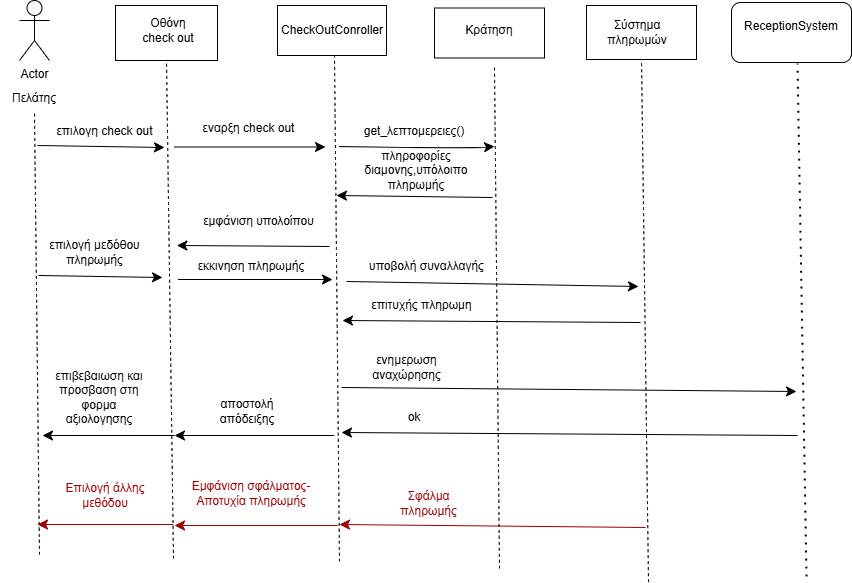

The diagram above was exported from draw.io. Its source (the exported page's mxGraphModel, read from the mxfile embedded in the PNG):
<mxGraphModel dx="917" dy="986" grid="0" gridSize="10" guides="1" tooltips="1" connect="1" arrows="1" fold="1" page="0" pageScale="1" pageWidth="827" pageHeight="1169" math="0" shadow="0">
  <root>
    <mxCell id="0" />
    <mxCell id="1" parent="0" />
    <mxCell id="acI3Hmw740MZ6xlJRiUI-1" value="Actor" style="shape=umlActor;verticalLabelPosition=bottom;verticalAlign=top;html=1;outlineConnect=0;" parent="1" vertex="1">
      <mxGeometry x="-44" y="-92" width="30" height="60" as="geometry" />
    </mxCell>
    <mxCell id="acI3Hmw740MZ6xlJRiUI-2" value="Πελάτης" style="text;html=1;align=center;verticalAlign=middle;whiteSpace=wrap;rounded=0;" parent="1" vertex="1">
      <mxGeometry x="-59" y="-9" width="60" height="30" as="geometry" />
    </mxCell>
    <mxCell id="acI3Hmw740MZ6xlJRiUI-3" value="" style="rounded=0;whiteSpace=wrap;html=1;" parent="1" vertex="1">
      <mxGeometry x="52" y="-87" width="102" height="55" as="geometry" />
    </mxCell>
    <mxCell id="acI3Hmw740MZ6xlJRiUI-4" value="Οθόνη check out" style="text;html=1;align=center;verticalAlign=middle;whiteSpace=wrap;rounded=0;" parent="1" vertex="1">
      <mxGeometry x="75" y="-77" width="60" height="30" as="geometry" />
    </mxCell>
    <mxCell id="acI3Hmw740MZ6xlJRiUI-5" value="" style="rounded=0;whiteSpace=wrap;html=1;" parent="1" vertex="1">
      <mxGeometry x="214" y="-87" width="109" height="50" as="geometry" />
    </mxCell>
    <mxCell id="acI3Hmw740MZ6xlJRiUI-6" value="CheckOutConroller" style="text;html=1;align=center;verticalAlign=middle;whiteSpace=wrap;rounded=0;" parent="1" vertex="1">
      <mxGeometry x="238.5" y="-77" width="60" height="30" as="geometry" />
    </mxCell>
    <mxCell id="acI3Hmw740MZ6xlJRiUI-7" style="edgeStyle=none;curved=1;rounded=0;orthogonalLoop=1;jettySize=auto;html=1;exitX=0.5;exitY=1;exitDx=0;exitDy=0;fontSize=12;startSize=8;endSize=8;" parent="1" source="acI3Hmw740MZ6xlJRiUI-6" target="acI3Hmw740MZ6xlJRiUI-6" edge="1">
      <mxGeometry relative="1" as="geometry" />
    </mxCell>
    <mxCell id="acI3Hmw740MZ6xlJRiUI-8" value="" style="rounded=0;whiteSpace=wrap;html=1;" parent="1" vertex="1">
      <mxGeometry x="371" y="-84.5" width="110" height="50" as="geometry" />
    </mxCell>
    <mxCell id="acI3Hmw740MZ6xlJRiUI-9" value="Κράτηση" style="text;html=1;align=center;verticalAlign=middle;whiteSpace=wrap;rounded=0;" parent="1" vertex="1">
      <mxGeometry x="396" y="-77" width="60" height="30" as="geometry" />
    </mxCell>
    <mxCell id="acI3Hmw740MZ6xlJRiUI-10" value="" style="rounded=0;whiteSpace=wrap;html=1;" parent="1" vertex="1">
      <mxGeometry x="523" y="-87" width="110" height="54" as="geometry" />
    </mxCell>
    <mxCell id="acI3Hmw740MZ6xlJRiUI-11" value="Σύστημα πληρωμών" style="text;html=1;align=center;verticalAlign=middle;whiteSpace=wrap;rounded=0;" parent="1" vertex="1">
      <mxGeometry x="544" y="-75" width="60" height="30" as="geometry" />
    </mxCell>
    <mxCell id="acI3Hmw740MZ6xlJRiUI-12" value="" style="endArrow=none;dashed=1;html=1;rounded=0;fontSize=12;startSize=8;endSize=8;curved=1;entryX=0.5;entryY=1;entryDx=0;entryDy=0;" parent="1" target="acI3Hmw740MZ6xlJRiUI-2" edge="1">
      <mxGeometry width="50" height="50" relative="1" as="geometry">
        <mxPoint x="-24" y="462" as="sourcePoint" />
        <mxPoint x="213" y="175" as="targetPoint" />
      </mxGeometry>
    </mxCell>
    <mxCell id="acI3Hmw740MZ6xlJRiUI-13" value="" style="endArrow=none;dashed=1;html=1;rounded=0;fontSize=12;startSize=8;endSize=8;curved=1;entryX=0.5;entryY=1;entryDx=0;entryDy=0;" parent="1" target="acI3Hmw740MZ6xlJRiUI-3" edge="1">
      <mxGeometry width="50" height="50" relative="1" as="geometry">
        <mxPoint x="110" y="466" as="sourcePoint" />
        <mxPoint x="213" y="175" as="targetPoint" />
      </mxGeometry>
    </mxCell>
    <mxCell id="acI3Hmw740MZ6xlJRiUI-14" value="" style="endArrow=none;dashed=1;html=1;rounded=0;fontSize=12;startSize=8;endSize=8;curved=1;entryX=0.5;entryY=1;entryDx=0;entryDy=0;" parent="1" edge="1">
      <mxGeometry width="50" height="50" relative="1" as="geometry">
        <mxPoint x="276" y="469" as="sourcePoint" />
        <mxPoint x="271" y="-37" as="targetPoint" />
      </mxGeometry>
    </mxCell>
    <mxCell id="acI3Hmw740MZ6xlJRiUI-15" value="" style="endArrow=classic;html=1;rounded=0;fontSize=12;startSize=8;endSize=8;curved=1;" parent="1" edge="1">
      <mxGeometry width="50" height="50" relative="1" as="geometry">
        <mxPoint x="-26" y="53" as="sourcePoint" />
        <mxPoint x="101" y="55" as="targetPoint" />
      </mxGeometry>
    </mxCell>
    <mxCell id="acI3Hmw740MZ6xlJRiUI-16" value="επιλογη check out" style="text;html=1;align=center;verticalAlign=middle;whiteSpace=wrap;rounded=0;" parent="1" vertex="1">
      <mxGeometry x="-63" y="24" width="209" height="30" as="geometry" />
    </mxCell>
    <mxCell id="acI3Hmw740MZ6xlJRiUI-17" value="" style="endArrow=none;dashed=1;html=1;rounded=0;fontSize=12;startSize=8;endSize=8;curved=1;entryX=0.5;entryY=1;entryDx=0;entryDy=0;" parent="1" target="acI3Hmw740MZ6xlJRiUI-10" edge="1">
      <mxGeometry width="50" height="50" relative="1" as="geometry">
        <mxPoint x="585" y="489.5999755859375" as="sourcePoint" />
        <mxPoint x="466" y="175" as="targetPoint" />
      </mxGeometry>
    </mxCell>
    <mxCell id="acI3Hmw740MZ6xlJRiUI-18" value="" style="endArrow=none;dashed=1;html=1;rounded=0;fontSize=12;startSize=8;endSize=8;curved=1;entryX=0.5;entryY=1;entryDx=0;entryDy=0;" parent="1" edge="1">
      <mxGeometry width="50" height="50" relative="1" as="geometry">
        <mxPoint x="436" y="476" as="sourcePoint" />
        <mxPoint x="431" y="-25" as="targetPoint" />
      </mxGeometry>
    </mxCell>
    <mxCell id="acI3Hmw740MZ6xlJRiUI-19" value="" style="endArrow=classic;html=1;rounded=0;fontSize=12;startSize=8;endSize=8;curved=1;" parent="1" edge="1">
      <mxGeometry width="50" height="50" relative="1" as="geometry">
        <mxPoint x="276" y="54" as="sourcePoint" />
        <mxPoint x="431" y="54" as="targetPoint" />
        <Array as="points">
          <mxPoint x="403" y="56" />
        </Array>
      </mxGeometry>
    </mxCell>
    <mxCell id="acI3Hmw740MZ6xlJRiUI-20" value="get_λεπτομερειες()" style="text;html=1;align=center;verticalAlign=middle;whiteSpace=wrap;rounded=0;" parent="1" vertex="1">
      <mxGeometry x="234" y="24" width="234" height="30" as="geometry" />
    </mxCell>
    <mxCell id="acI3Hmw740MZ6xlJRiUI-23" value="" style="endArrow=classic;html=1;rounded=0;fontSize=12;startSize=8;endSize=8;curved=1;" parent="1" edge="1">
      <mxGeometry width="50" height="50" relative="1" as="geometry">
        <mxPoint x="429" y="105" as="sourcePoint" />
        <mxPoint x="273" y="103" as="targetPoint" />
      </mxGeometry>
    </mxCell>
    <mxCell id="acI3Hmw740MZ6xlJRiUI-25" value="" style="endArrow=classic;html=1;rounded=0;fontSize=12;startSize=8;endSize=8;curved=1;entryX=0.541;entryY=0.933;entryDx=0;entryDy=0;entryPerimeter=0;strokeColor=#000000;" parent="1" edge="1">
      <mxGeometry width="50" height="50" relative="1" as="geometry">
        <mxPoint x="266" y="154" as="sourcePoint" />
        <mxPoint x="113.36400000000003" y="152.99" as="targetPoint" />
      </mxGeometry>
    </mxCell>
    <mxCell id="acI3Hmw740MZ6xlJRiUI-28" value="&lt;font style=&quot;color: rgb(0, 0, 0);&quot;&gt;εμφάνιση υπολοίπου&lt;/font&gt;" style="text;html=1;align=center;verticalAlign=middle;whiteSpace=wrap;rounded=0;" parent="1" vertex="1">
      <mxGeometry x="103" y="114" width="185" height="30" as="geometry" />
    </mxCell>
    <mxCell id="acI3Hmw740MZ6xlJRiUI-29" value="" style="endArrow=classic;html=1;rounded=0;fontSize=12;startSize=8;endSize=8;curved=1;strokeColor=#000000;" parent="1" edge="1">
      <mxGeometry width="50" height="50" relative="1" as="geometry">
        <mxPoint x="-25" y="183" as="sourcePoint" />
        <mxPoint x="99" y="185" as="targetPoint" />
      </mxGeometry>
    </mxCell>
    <mxCell id="2sdN1frSDQjBy_uqZP1e-2" value="" style="endArrow=classic;html=1;rounded=0;fontSize=12;startSize=8;endSize=8;curved=1;" parent="1" edge="1">
      <mxGeometry width="50" height="50" relative="1" as="geometry">
        <mxPoint x="111" y="54.5" as="sourcePoint" />
        <mxPoint x="262" y="54.5" as="targetPoint" />
      </mxGeometry>
    </mxCell>
    <mxCell id="2sdN1frSDQjBy_uqZP1e-3" value="εναρξη check out" style="text;html=1;align=center;verticalAlign=middle;whiteSpace=wrap;rounded=0;" parent="1" vertex="1">
      <mxGeometry x="127" y="21" width="117" height="30" as="geometry" />
    </mxCell>
    <mxCell id="2sdN1frSDQjBy_uqZP1e-4" value="πληροφορίες διαμονης,υπόλοιπο πληρωμής" style="text;html=1;align=center;verticalAlign=middle;whiteSpace=wrap;rounded=0;" parent="1" vertex="1">
      <mxGeometry x="323" y="63" width="60" height="30" as="geometry" />
    </mxCell>
    <mxCell id="2sdN1frSDQjBy_uqZP1e-5" value="&lt;font style=&quot;color: rgb(0, 0, 0);&quot;&gt;επιλογή μεδόθου πληρωμής&lt;/font&gt;" style="text;html=1;align=center;verticalAlign=middle;whiteSpace=wrap;rounded=0;" parent="1" vertex="1">
      <mxGeometry x="-22" y="144" width="107" height="31" as="geometry" />
    </mxCell>
    <mxCell id="2sdN1frSDQjBy_uqZP1e-6" value="" style="endArrow=classic;html=1;rounded=0;fontSize=12;startSize=8;endSize=8;curved=1;strokeColor=#000000;" parent="1" edge="1">
      <mxGeometry width="50" height="50" relative="1" as="geometry">
        <mxPoint x="114.5" y="187" as="sourcePoint" />
        <mxPoint x="269" y="187" as="targetPoint" />
      </mxGeometry>
    </mxCell>
    <mxCell id="2sdN1frSDQjBy_uqZP1e-7" value="&lt;font style=&quot;color: rgb(0, 0, 0);&quot;&gt;εκκινηση πληρωμής&lt;/font&gt;" style="text;html=1;align=center;verticalAlign=middle;whiteSpace=wrap;rounded=0;" parent="1" vertex="1">
      <mxGeometry x="127" y="168" width="122" height="11" as="geometry" />
    </mxCell>
    <mxCell id="2sdN1frSDQjBy_uqZP1e-9" value="" style="endArrow=classic;html=1;rounded=0;fontSize=12;startSize=8;endSize=8;curved=1;strokeColor=#000000;" parent="1" edge="1">
      <mxGeometry width="50" height="50" relative="1" as="geometry">
        <mxPoint x="283" y="189" as="sourcePoint" />
        <mxPoint x="575" y="194" as="targetPoint" />
      </mxGeometry>
    </mxCell>
    <mxCell id="2sdN1frSDQjBy_uqZP1e-10" value="&lt;font style=&quot;color: rgb(0, 0, 0);&quot;&gt;υποβολή συναλλαγής&lt;/font&gt;" style="text;html=1;align=center;verticalAlign=middle;whiteSpace=wrap;rounded=0;" parent="1" vertex="1">
      <mxGeometry x="271" y="158.5" width="185" height="30" as="geometry" />
    </mxCell>
    <mxCell id="2sdN1frSDQjBy_uqZP1e-11" value="" style="endArrow=classic;html=1;rounded=0;fontSize=12;startSize=8;endSize=8;curved=1;strokeColor=#000000;" parent="1" edge="1">
      <mxGeometry width="50" height="50" relative="1" as="geometry">
        <mxPoint x="577" y="230" as="sourcePoint" />
        <mxPoint x="279" y="228" as="targetPoint" />
      </mxGeometry>
    </mxCell>
    <mxCell id="2sdN1frSDQjBy_uqZP1e-12" value="&lt;font style=&quot;color: rgb(0, 0, 0);&quot;&gt;επιτυχής πληρωμη&lt;/font&gt;" style="text;html=1;align=center;verticalAlign=middle;whiteSpace=wrap;rounded=0;" parent="1" vertex="1">
      <mxGeometry x="266" y="198" width="185" height="30" as="geometry" />
    </mxCell>
    <mxCell id="2sdN1frSDQjBy_uqZP1e-13" value="" style="rounded=1;whiteSpace=wrap;html=1;" parent="1" vertex="1">
      <mxGeometry x="668" y="-90" width="120" height="60" as="geometry" />
    </mxCell>
    <mxCell id="2sdN1frSDQjBy_uqZP1e-14" value="ReceptionSystem" style="text;html=1;align=center;verticalAlign=middle;whiteSpace=wrap;rounded=0;" parent="1" vertex="1">
      <mxGeometry x="698" y="-81" width="60" height="30" as="geometry" />
    </mxCell>
    <mxCell id="2sdN1frSDQjBy_uqZP1e-15" value="" style="endArrow=none;dashed=1;html=1;dashPattern=1 3;strokeWidth=2;rounded=0;fontSize=12;startSize=8;endSize=8;curved=1;" parent="1" edge="1">
      <mxGeometry width="50" height="50" relative="1" as="geometry">
        <mxPoint x="743" y="484" as="sourcePoint" />
        <mxPoint x="734" y="-29" as="targetPoint" />
      </mxGeometry>
    </mxCell>
    <mxCell id="2sdN1frSDQjBy_uqZP1e-16" value="" style="endArrow=classic;html=1;rounded=0;fontSize=12;startSize=8;endSize=8;curved=1;strokeColor=#000000;" parent="1" edge="1">
      <mxGeometry width="50" height="50" relative="1" as="geometry">
        <mxPoint x="278" y="295" as="sourcePoint" />
        <mxPoint x="733" y="299" as="targetPoint" />
      </mxGeometry>
    </mxCell>
    <mxCell id="2sdN1frSDQjBy_uqZP1e-22" value="ενημερωση αναχώρησης" style="text;html=1;align=center;verticalAlign=middle;whiteSpace=wrap;rounded=0;" parent="1" vertex="1">
      <mxGeometry x="279" y="260" width="129" height="30" as="geometry" />
    </mxCell>
    <mxCell id="2sdN1frSDQjBy_uqZP1e-23" value="" style="endArrow=classic;html=1;rounded=0;fontSize=12;startSize=8;endSize=8;curved=1;strokeColor=#000000;" parent="1" edge="1">
      <mxGeometry width="50" height="50" relative="1" as="geometry">
        <mxPoint x="734" y="343" as="sourcePoint" />
        <mxPoint x="278" y="340" as="targetPoint" />
      </mxGeometry>
    </mxCell>
    <mxCell id="2sdN1frSDQjBy_uqZP1e-24" value="ok" style="text;html=1;align=center;verticalAlign=middle;whiteSpace=wrap;rounded=0;" parent="1" vertex="1">
      <mxGeometry x="321" y="310" width="60" height="30" as="geometry" />
    </mxCell>
    <mxCell id="2sdN1frSDQjBy_uqZP1e-25" value="" style="endArrow=classic;html=1;rounded=0;fontSize=12;startSize=8;endSize=8;curved=1;" parent="1" edge="1">
      <mxGeometry width="50" height="50" relative="1" as="geometry">
        <mxPoint x="271" y="343" as="sourcePoint" />
        <mxPoint x="111" y="343" as="targetPoint" />
      </mxGeometry>
    </mxCell>
    <mxCell id="2sdN1frSDQjBy_uqZP1e-26" value="" style="endArrow=classic;html=1;rounded=0;fontSize=12;startSize=8;endSize=8;curved=1;strokeColor=#000000;" parent="1" edge="1">
      <mxGeometry width="50" height="50" relative="1" as="geometry">
        <mxPoint x="111" y="343" as="sourcePoint" />
        <mxPoint x="-21" y="343" as="targetPoint" />
      </mxGeometry>
    </mxCell>
    <mxCell id="2sdN1frSDQjBy_uqZP1e-27" value="αποστολή απόδειξης" style="text;html=1;align=center;verticalAlign=middle;whiteSpace=wrap;rounded=0;" parent="1" vertex="1">
      <mxGeometry x="154" y="304" width="60" height="30" as="geometry" />
    </mxCell>
    <mxCell id="2sdN1frSDQjBy_uqZP1e-28" value="επιβεβαιωση και προσβαση στη φορμα αξιολογησης" style="text;html=1;align=center;verticalAlign=middle;whiteSpace=wrap;rounded=0;" parent="1" vertex="1">
      <mxGeometry x="-14" y="278" width="100" height="54" as="geometry" />
    </mxCell>
    <mxCell id="2sdN1frSDQjBy_uqZP1e-33" value="" style="endArrow=classic;html=1;rounded=0;fontSize=12;startSize=8;endSize=8;curved=1;strokeColor=#990000;" parent="1" edge="1">
      <mxGeometry width="50" height="50" relative="1" as="geometry">
        <mxPoint x="582" y="435" as="sourcePoint" />
        <mxPoint x="276" y="432" as="targetPoint" />
      </mxGeometry>
    </mxCell>
    <mxCell id="2sdN1frSDQjBy_uqZP1e-34" value="" style="endArrow=classic;html=1;rounded=0;fontSize=12;startSize=8;endSize=8;curved=1;strokeColor=#990000;" parent="1" edge="1">
      <mxGeometry width="50" height="50" relative="1" as="geometry">
        <mxPoint x="274" y="433" as="sourcePoint" />
        <mxPoint x="111" y="433" as="targetPoint" />
      </mxGeometry>
    </mxCell>
    <mxCell id="2sdN1frSDQjBy_uqZP1e-35" value="&lt;font style=&quot;color: rgb(153, 0, 0);&quot;&gt;Εμφάνιση σφάλματος-Αποτυχία πληρωμής&lt;/font&gt;" style="text;html=1;align=center;verticalAlign=middle;whiteSpace=wrap;rounded=0;" parent="1" vertex="1">
      <mxGeometry x="127" y="386" width="122" height="30" as="geometry" />
    </mxCell>
    <mxCell id="2sdN1frSDQjBy_uqZP1e-36" value="&lt;font style=&quot;color: rgb(153, 0, 0);&quot;&gt;Σφάλμα πληρωμής&lt;/font&gt;" style="text;html=1;align=center;verticalAlign=middle;whiteSpace=wrap;rounded=0;" parent="1" vertex="1">
      <mxGeometry x="314" y="396" width="103" height="30" as="geometry" />
    </mxCell>
    <mxCell id="qsgPEyusAEUtMsdu8tKO-3" value="" style="endArrow=classic;html=1;rounded=0;fontSize=12;startSize=8;endSize=8;curved=1;strokeColor=#990000;" edge="1" parent="1">
      <mxGeometry width="50" height="50" relative="1" as="geometry">
        <mxPoint x="110" y="432" as="sourcePoint" />
        <mxPoint x="-26" y="432" as="targetPoint" />
      </mxGeometry>
    </mxCell>
    <mxCell id="qsgPEyusAEUtMsdu8tKO-4" value="&lt;font style=&quot;color: rgb(153, 0, 0);&quot;&gt;Επιλογή άλλης μεθόδου&lt;/font&gt;" style="text;html=1;align=center;verticalAlign=middle;whiteSpace=wrap;rounded=0;" vertex="1" parent="1">
      <mxGeometry x="-19" y="388" width="122" height="30" as="geometry" />
    </mxCell>
  </root>
</mxGraphModel>